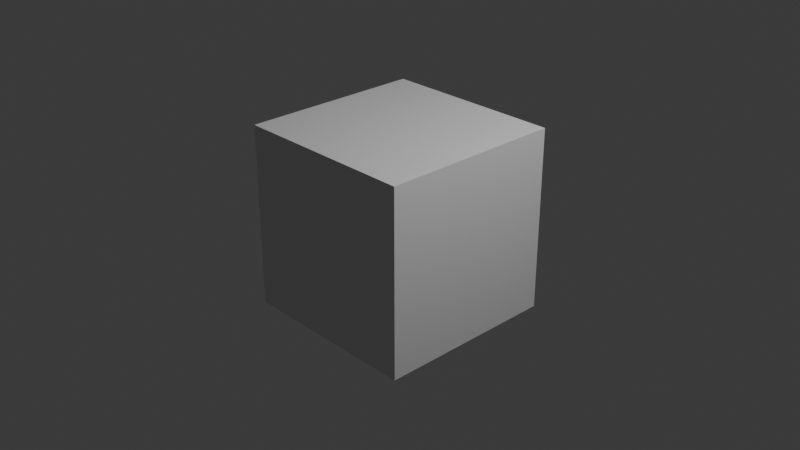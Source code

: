 # Source: bmad_project_template.blend  (saved by Blender 4.4.32; exported with 4.5.12 LTS)
import bpy
from mathutils import Matrix  # noqa: F401  (used for matrix-valued properties, if any)

bpy.ops.wm.read_factory_settings(use_empty=True)
scene = bpy.context.scene
scene.name = 'Scene'

# ---- collections
col_collection = bpy.data.collections.new('Collection'); scene.collection.children.link(col_collection)
col_scene_1 = bpy.data.collections.new('Scene 1'); scene.collection.children.link(col_scene_1)
col_scene_1_001 = bpy.data.collections.new('Scene 1.001'); scene.collection.children.link(col_scene_1_001)
col_movie_director = bpy.data.collections.new('Movie Director'); scene.collection.children.link(col_movie_director)
col_characters = bpy.data.collections.new('Characters'); col_movie_director.children.link(col_characters)
col_styles = bpy.data.collections.new('Styles'); col_movie_director.children.link(col_styles)
col_locations = bpy.data.collections.new('Locations'); col_movie_director.children.link(col_locations)
col_scenes = bpy.data.collections.new('Scenes'); col_movie_director.children.link(col_scenes)

# ---- materials (node trees are filled in below, after node groups)
mat_material = bpy.data.materials.new('Material')
mat_material.alpha_threshold = 0.0
mat_material.roughness = 0.5
mat_material.line_color = (0.0, 0.0, 0.0, 1.0)

# ---- material node trees
mat_material.use_nodes = True; mat_material.node_tree.nodes.clear()
_N = mat_material.node_tree.nodes; _L = mat_material.node_tree.links
n0 = _N.new('ShaderNodeOutputMaterial'); n0.name = 'Material Output'; n0.location = (300, 300)
n1 = _N.new('ShaderNodeBsdfPrincipled'); n1.name = 'Principled BSDF'; n1.location = (10, 300)
n1.inputs[3].default_value = 1.45
_L.new(n1.outputs[0], n0.inputs[0])
n0.is_active_output = True

# ---- world
world_world = bpy.data.worlds.new('World'); scene.world = world_world
world_world.use_nodes = True; world_world.node_tree.nodes.clear()
_N = world_world.node_tree.nodes; _L = world_world.node_tree.links
n0 = _N.new('ShaderNodeOutputWorld'); n0.name = 'World Output'; n0.location = (300, 300)
n1 = _N.new('ShaderNodeBackground'); n1.name = 'Background'; n1.location = (10, 300)
n1.inputs[0].default_value = (0.05088, 0.05088, 0.05088, 1.0)
_L.new(n1.outputs[0], n0.inputs[0])
n0.is_active_output = True
world_world.color = (0.05088, 0.05088, 0.05088)
world_world.sun_shadow_jitter_overblur = 0.0

# ---- cameras
cam_camera = bpy.data.cameras.new('Camera')
cam_camera.clip_end = 100.0
cam_camera.ortho_scale = 7.314

# ---- lights
light_light = bpy.data.lights.new('Light', 'POINT')
light_light.energy = 1000.0
light_light.shadow_soft_size = 0.1

# ---- meshes
me_cube = bpy.data.meshes.new('Cube')
me_cube.from_pydata([(1.0, 1.0, 1.0), (1.0, 1.0, -1.0), (1.0, -1.0, 1.0), (1.0, -1.0, -1.0), (-1.0, 1.0, 1.0), (-1.0, 1.0, -1.0), (-1.0, -1.0, 1.0), (-1.0, -1.0, -1.0)], [], [(0, 4, 6, 2), (3, 2, 6, 7), (7, 6, 4, 5), (5, 1, 3, 7), (1, 0, 2, 3), (5, 4, 0, 1)])
_uv = me_cube.uv_layers.new(name='UVMap')
_uv.uv.foreach_set('vector', [0.625, 0.5, 0.875, 0.5, 0.875, 0.75, 0.625, 0.75, 0.375, 0.75, 0.625, 0.75, 0.625, 1.0, 0.375, 1.0, 0.375, 0.0, 0.625, 0.0, 0.625, 0.25, 0.375, 0.25, 0.125, 0.5, 0.375, 0.5, 0.375, 0.75, 0.125, 0.75, 0.375, 0.5, 0.625, 0.5, 0.625, 0.75, 0.375, 0.75, 0.375, 0.25, 0.625, 0.25, 0.625, 0.5, 0.375, 0.5])
me_cube.materials.append(mat_material)
me_cube.use_mirror_vertex_groups = False
me_cube.update()

# ---- objects
ob_cube = bpy.data.objects.new('Cube', me_cube)
ob_light = bpy.data.objects.new('Light', light_light)
ob_camera = bpy.data.objects.new('Camera', cam_camera)
ob_new_character = bpy.data.objects.new('New Character', None)
ob_shot_006 = bpy.data.objects.new('Shot 006', None)
ob_shot_007 = bpy.data.objects.new('Shot 007', None)
ob_shot_008 = bpy.data.objects.new('Shot 008', None)
ob_shot_009 = bpy.data.objects.new('Shot 009', None)
ob_new_location_002 = bpy.data.objects.new('New Location.002', None)
ob_new_style = bpy.data.objects.new('New Style', None)
ob_new_character_001 = bpy.data.objects.new('New Character.001', None)
ob_new_character_002 = bpy.data.objects.new('New Character.002', None)
ob_shot_010 = bpy.data.objects.new('Shot 010', None)
ob_shot_011 = bpy.data.objects.new('Shot 011', None)
ob_new_location = bpy.data.objects.new('New Location', None)
ob_new_location_001 = bpy.data.objects.new('New Location.001', None)

# ---- transforms, parenting, visibility, modifiers, constraints
ob_cube.location = (0.0, 0.0, 0.0)
ob_cube.lock_rotations_4d = False
ob_cube.empty_display_type = 'ARROWS'
ob_cube.lineart.crease_threshold = 0.0
ob_light.location = (4.076, 1.005, 5.904)
ob_light.rotation_euler = (0.6503, 0.05522, 1.866)
ob_light.lock_rotations_4d = False
ob_light.empty_display_type = 'ARROWS'
ob_light.color = (0.0, 0.0, 0.0, 0.0)
ob_light.lineart.crease_threshold = 0.0
ob_camera.location = (7.359, -6.926, 4.958)
ob_camera.rotation_euler = (1.109, 0.0, 0.8149)
ob_camera.lock_rotations_4d = False
ob_camera.empty_display_type = 'ARROWS'
ob_camera.color = (0.0, 0.0, 0.0, 0.0)
ob_camera.display_type = 'WIRE'
ob_camera.lineart.crease_threshold = 0.0
ob_new_character.location = (0.0, 0.0, 0.0)
ob_shot_006.location = (0.0, 0.0, 0.0)
ob_shot_006.empty_display_type = 'SINGLE_ARROW'
ob_shot_007.location = (0.0, 0.0, 0.0)
ob_shot_007.empty_display_type = 'SINGLE_ARROW'
ob_shot_008.location = (0.0, 0.0, 0.0)
ob_shot_008.empty_display_type = 'SINGLE_ARROW'
ob_shot_009.location = (0.0, 0.0, 0.0)
ob_shot_009.empty_display_type = 'SINGLE_ARROW'
ob_new_location_002.location = (0.0, 0.0, 0.0)
ob_new_location_002.empty_display_type = 'SPHERE'
ob_new_style.location = (0.0, 0.0, 0.0)
ob_new_style.empty_display_type = 'CUBE'
ob_new_character_001.location = (0.0, 0.0, 0.0)
ob_new_character_002.location = (0.0, 0.0, 0.0)
ob_shot_010.location = (0.0, 0.0, 0.0)
ob_shot_010.empty_display_type = 'SINGLE_ARROW'
ob_shot_011.location = (0.0, 0.0, 0.0)
ob_shot_011.empty_display_type = 'SINGLE_ARROW'
ob_new_location.location = (0.0, 0.0, 0.0)
ob_new_location.empty_display_type = 'SPHERE'
ob_new_location_001.location = (0.0, 0.0, 0.0)
ob_new_location_001.empty_display_type = 'SPHERE'

# ---- collection membership
col_collection.objects.link(ob_cube)
col_collection.objects.link(ob_light)
col_collection.objects.link(ob_camera)
col_collection.objects.link(ob_new_character)
col_scene_1.objects.link(ob_shot_006)
col_scene_1.objects.link(ob_shot_007)
col_scene_1.objects.link(ob_shot_008)
col_scene_1.objects.link(ob_shot_009)
col_scene_1.objects.link(ob_new_location_002)
col_scene_1.objects.link(ob_new_style)
col_scene_1.objects.link(ob_new_character_001)
col_scene_1.objects.link(ob_new_character_002)
col_scene_1_001.objects.link(ob_shot_010)
col_scene_1_001.objects.link(ob_shot_011)
col_scene_1_001.objects.link(ob_new_location)
col_scene_1_001.objects.link(ob_new_location_001)

# ---- scene / render settings (as saved in the file)
scene.camera = ob_camera
scene.frame_start = 1; scene.frame_end = 250; scene.frame_set(1)
scene.render.engine = 'BLENDER_EEVEE_NEXT'
bpy.context.view_layer.update()
